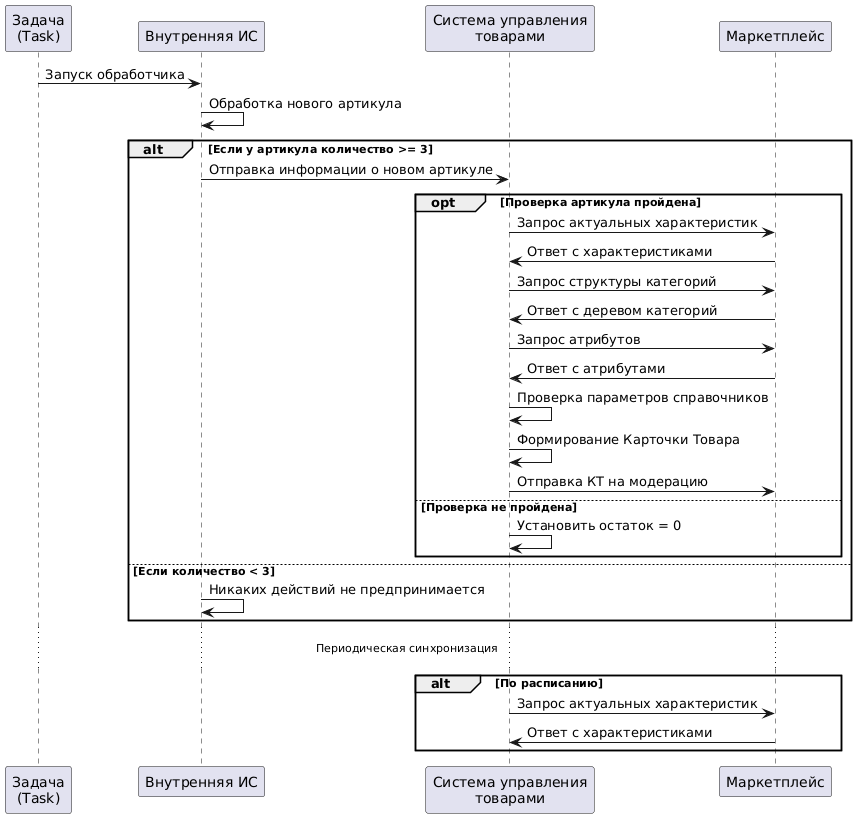

The diagram above was rendered by PlantUML. Its source (embedded in the PNG):
@startuml
participant "Задача\n(Task)" as Task
participant "Внутренняя ИС" as InternalSystem
participant "Система управления\nтоварами" as WarehouseSystem
participant "Маркетплейс" as Marketplace

Task -> InternalSystem: Запуск обработчика
InternalSystem -> InternalSystem: Обработка нового артикула

alt Если у артикула количество >= 3
    InternalSystem -> WarehouseSystem: Отправка информации о новом артикуле
    
    opt Проверка артикула пройдена
        WarehouseSystem -> Marketplace: Запрос актуальных характеристик
        Marketplace -> WarehouseSystem: Ответ с характеристиками
        WarehouseSystem -> Marketplace: Запрос структуры категорий
        Marketplace -> WarehouseSystem: Ответ с деревом категорий
        WarehouseSystem -> Marketplace: Запрос атрибутов
        Marketplace -> WarehouseSystem: Ответ с атрибутами
        WarehouseSystem -> WarehouseSystem: Проверка параметров справочников
        WarehouseSystem -> WarehouseSystem: Формирование Карточки Товара
        WarehouseSystem -> Marketplace: Отправка КТ на модерацию
    else Проверка не пройдена
        WarehouseSystem -> WarehouseSystem: Установить остаток = 0
    end
else Если количество < 3
    InternalSystem -> InternalSystem: Никаких действий не предпринимается
end

... Периодическая синхронизация ...
alt По расписанию
    WarehouseSystem -> Marketplace: Запрос актуальных характеристик
    Marketplace -> WarehouseSystem: Ответ с характеристиками
end
@enduml